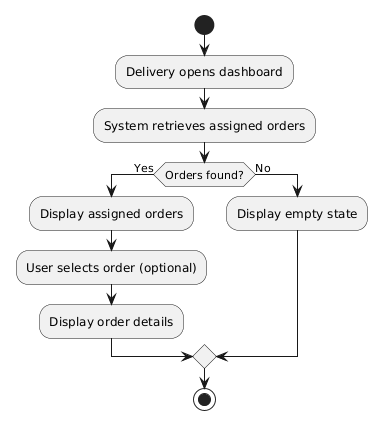

The diagram above was rendered by PlantUML. Its source (embedded in the PNG):
@startuml
start

:Delivery opens dashboard;

:System retrieves assigned orders;

if (Orders found?) then (Yes)
  :Display assigned orders;

  :User selects order (optional);
  :Display order details;

else (No)
  :Display empty state;
endif

stop
@enduml